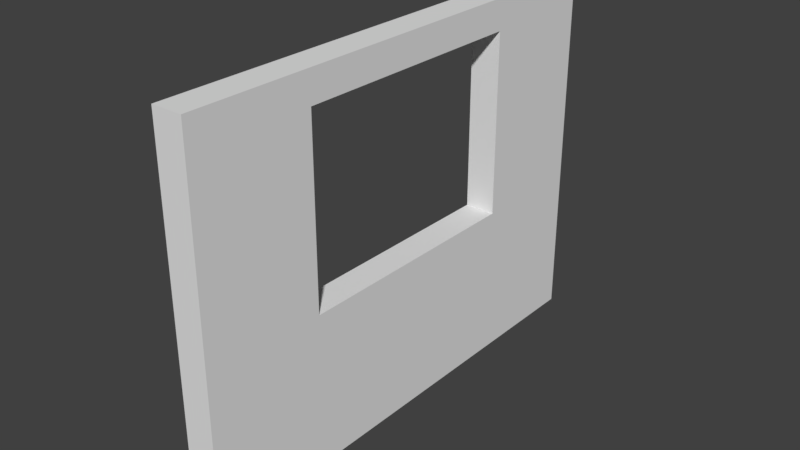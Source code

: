 # Source: SM_Basic_Wall_Window_3x4x0.25.blend  (saved by Blender 2.77.0; exported with 4.5.12 LTS)
import bpy
from mathutils import Matrix  # noqa: F401  (used for matrix-valued properties, if any)

bpy.ops.wm.read_factory_settings(use_empty=True)
scene = bpy.context.scene
scene.name = 'Scene'

# ---- collections
col_collection_1 = bpy.data.collections.new('Collection 1'); scene.collection.children.link(col_collection_1)

# ---- world
world_world = bpy.data.worlds.new('World'); scene.world = world_world
world_world.color = (0.05088, 0.05088, 0.05088)
world_world.use_sun_shadow = False
world_world.sun_shadow_jitter_overblur = 0.0
world_world.cycles.sampling_method = 'MANUAL'

# ---- meshes
me_sm_basic_wall_window_3x4x0_25 = bpy.data.meshes.new('SM_Basic_Wall_Window_3x4x0.25')
me_sm_basic_wall_window_3x4x0_25.from_pydata([(0.0, 0.0, 0.0), (-1.192e-07, 7.105e-15, 3.0), (0.25, -1.49e-08, 1.49e-08), (1.192e-07, 4.0, 0.0), (0.25, -1.49e-08, 3.0), (0.25, 4.0, 1.49e-08), (0.0, 4.0, 3.0), (0.25, 4.0, 3.0), (0.25, -1.49e-08, 1.25), (0.25, -1.49e-08, 2.0), (0.25, -1.49e-08, 2.75), (-2.98e-08, 1.776e-15, 1.25), (-5.96e-08, 3.553e-15, 2.0), (-8.941e-08, 5.329e-15, 2.75), (0.25, 4.0, 2.75), (0.25, 4.0, 2.0), (0.25, 4.0, 1.25), (0.25, 3.0, 1.49e-08), (0.25, 2.0, 1.49e-08), (0.25, 1.0, 1.49e-08), (8.941e-08, 3.0, 0.0), (5.96e-08, 2.0, 0.0), (2.98e-08, 1.0, 0.0), (8.941e-08, 4.0, 1.25), (5.96e-08, 4.0, 2.0), (2.98e-08, 4.0, 2.75), (0.25, 1.0, 3.0), (0.25, 2.0, 3.0), (0.25, 3.0, 3.0), (-2.98e-08, 3.0, 3.0), (-5.96e-08, 2.0, 3.0), (-8.941e-08, 1.0, 3.0), (-5.96e-08, 1.0, 2.75), (-2.98e-08, 1.0, 2.0), (0.0, 1.0, 1.25), (-2.98e-08, 2.0, 2.75), (2.98e-08, 2.0, 1.25), (0.0, 3.0, 2.75), (2.98e-08, 3.0, 2.0), (5.96e-08, 3.0, 1.25), (0.25, 1.0, 1.25), (0.25, 1.0, 2.0), (0.25, 1.0, 2.75), (0.25, 2.0, 1.25), (0.25, 2.0, 2.75), (0.25, 3.0, 1.25), (0.25, 3.0, 2.0), (0.25, 3.0, 2.75)], [], [(14, 25, 6, 7), (26, 31, 1, 4), (20, 3, 5, 17), (47, 14, 7, 28), (11, 0, 2, 8), (39, 23, 3, 20), (11, 34, 22, 0), (34, 36, 21, 22), (36, 39, 20, 21), (1, 31, 32, 13), (13, 32, 33, 12), (12, 33, 34, 11), (31, 30, 35, 32), (32, 42, 41, 33), (35, 44, 42, 32), (30, 29, 37, 35), (37, 47, 44, 35), (38, 46, 47, 37), (29, 6, 25, 37), (37, 25, 24, 38), (38, 24, 23, 39), (1, 13, 10, 4), (13, 12, 9, 10), (12, 11, 8, 9), (10, 42, 26, 4), (42, 44, 27, 26), (44, 47, 28, 27), (2, 19, 40, 8), (8, 40, 41, 9), (9, 41, 42, 10), (19, 18, 43, 40), (39, 45, 46, 38), (36, 43, 45, 39), (18, 17, 45, 43), (34, 40, 43, 36), (33, 41, 40, 34), (17, 5, 16, 45), (45, 16, 15, 46), (46, 15, 14, 47), (0, 22, 19, 2), (22, 21, 18, 19), (21, 20, 17, 18), (7, 6, 29, 28), (28, 29, 30, 27), (27, 30, 31, 26), (5, 3, 23, 16), (16, 23, 24, 15), (15, 24, 25, 14)])
me_sm_basic_wall_window_3x4x0_25.use_remesh_preserve_volume = False
me_sm_basic_wall_window_3x4x0_25.use_remesh_preserve_attributes = False
me_sm_basic_wall_window_3x4x0_25.use_mirror_vertex_groups = False
me_sm_basic_wall_window_3x4x0_25.update()

# ---- objects
ob_sm_basic_wall_window_3x4x0_25 = bpy.data.objects.new('SM_Basic_Wall_Window_3x4x0.25', me_sm_basic_wall_window_3x4x0_25)

# ---- transforms, parenting, visibility, modifiers, constraints
ob_sm_basic_wall_window_3x4x0_25.location = (0.0, 0.0, 0.0)
ob_sm_basic_wall_window_3x4x0_25.lineart.crease_threshold = 0.0

# ---- collection membership
col_collection_1.objects.link(ob_sm_basic_wall_window_3x4x0_25)

# ---- scene / render settings (as saved in the file)
scene.frame_start = 1; scene.frame_end = 250; scene.frame_set(1)
scene.render.engine = 'BLENDER_EEVEE_NEXT'
scene.render.resolution_percentage = 50
scene.render.dither_intensity = 0.0
scene.cycles.use_denoising = False
scene.cycles.samples = 128
scene.cycles.sampling_pattern = 'TABULATED_SOBOL'
scene.cycles.light_sampling_threshold = 0.0
scene.cycles.use_adaptive_sampling = False
scene.cycles.use_light_tree = False
scene.cycles.blur_glossy = 0.0
scene.cycles.sample_clamp_indirect = 0.0
scene.view_settings.view_transform = 'Standard'
bpy.context.view_layer.update()

# ---- added for rendering (the .blend has no active camera and no usable light): camera, sun
cam_auto = bpy.data.cameras.new('AutoCamera')
cam_auto.lens = 50.0
cam_auto.sensor_width = 36.0
cam_auto.clip_end = 1000.0
ob_auto_camera = bpy.data.objects.new('AutoCamera', cam_auto)
scene.collection.objects.link(ob_auto_camera)
ob_auto_camera.location = (4.7569, -3.55828, 5.20552)
ob_auto_camera.rotation_euler = (1.09748, -7.21219e-08, 0.694738)
scene.camera = ob_auto_camera
light_auto_sun = bpy.data.lights.new('AutoSun', 'SUN')
light_auto_sun.energy = 3.0
light_auto_sun.angle = 0.0523599
ob_auto_sun = bpy.data.objects.new('AutoSun', light_auto_sun)
scene.collection.objects.link(ob_auto_sun)
ob_auto_sun.rotation_euler = (0.872665, 0.174533, 0.523599)
bpy.context.view_layer.update()
